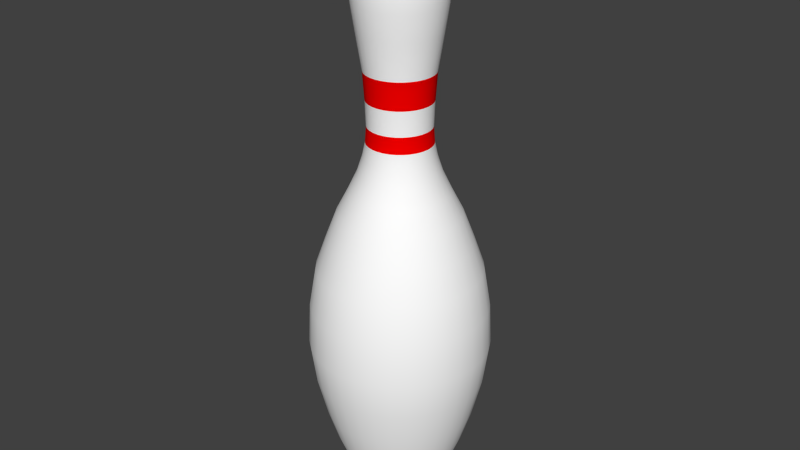 # Source: Bowling_Pin.blend  (saved by Blender 2.72.0; exported with 4.5.12 LTS)
import bpy
from mathutils import Matrix  # noqa: F401  (used for matrix-valued properties, if any)

bpy.ops.wm.read_factory_settings(use_empty=True)
scene = bpy.context.scene
scene.name = 'Scene'

# ---- collections
col_collection_1 = bpy.data.collections.new('Collection 1'); scene.collection.children.link(col_collection_1)

# ---- materials (node trees are filled in below, after node groups)
mat_material_001 = bpy.data.materials.new('Material.001')
mat_material_001.alpha_threshold = 0.0
mat_material_001.roughness = 0.5
mat_material_002 = bpy.data.materials.new('Material.002')
mat_material_002.alpha_threshold = 0.0
mat_material_002.roughness = 0.5

# ---- material node trees
mat_material_001.use_nodes = True; mat_material_001.node_tree.nodes.clear()
_N = mat_material_001.node_tree.nodes; _L = mat_material_001.node_tree.links
n0 = _N.new('ShaderNodeOutputMaterial'); n0.name = 'Material Output'; n0.location = (300, 300)
n1 = _N.new('ShaderNodeBsdfDiffuse'); n1.name = 'Diffuse BSDF'; n1.location = (10, 300)
n1.inputs[0].default_value = (1.0, 1.0, 1.0, 1.0)
_L.new(n1.outputs[0], n0.inputs[0])
n0.is_active_output = True
mat_material_002.use_nodes = True; mat_material_002.node_tree.nodes.clear()
_N = mat_material_002.node_tree.nodes; _L = mat_material_002.node_tree.links
n0 = _N.new('ShaderNodeOutputMaterial'); n0.name = 'Material Output'; n0.location = (300, 300)
n1 = _N.new('ShaderNodeBsdfDiffuse'); n1.name = 'Diffuse BSDF'; n1.location = (10, 300)
n1.inputs[0].default_value = (1.0, 0.0, 0.0, 1.0)
_L.new(n1.outputs[0], n0.inputs[0])
n0.is_active_output = True

# ---- world
world_world = bpy.data.worlds.new('World'); scene.world = world_world
world_world.color = (0.05088, 0.05088, 0.05088)
world_world.use_sun_shadow = False
world_world.sun_shadow_jitter_overblur = 0.0
world_world.cycles.sampling_method = 'MANUAL'
world_world.cycles.sample_map_resolution = 256

# ---- meshes
me_circle = bpy.data.meshes.new('Circle')
me_circle.from_pydata([(1.14e-07, 1.02, -9.026), (-0.1951, 1.001, -9.026), (-0.3827, 0.944, -9.026), (-0.5556, 0.8516, -9.026), (-0.7071, 0.7272, -9.026), (-0.8315, 0.5757, -9.026), (-0.9239, 0.4028, -9.026), (-0.9808, 0.2152, -9.026), (-1.0, 0.02014, -9.026), (-0.9808, -0.1749, -9.026), (-0.9239, -0.3625, -9.026), (-0.8315, -0.5354, -9.026), (-0.7071, -0.687, -9.026), (-0.5556, -0.8113, -9.026), (-0.3827, -0.9037, -9.026), (-0.1951, -0.9606, -9.026), (4.398e-07, -0.9799, -9.026), (0.1951, -0.9606, -9.026), (0.3827, -0.9037, -9.026), (0.5556, -0.8113, -9.026), (0.7071, -0.687, -9.026), (0.8315, -0.5354, -9.026), (0.9239, -0.3625, -9.026), (0.9808, -0.1749, -9.026), (1.0, 0.02014, -9.026), (0.9808, 0.2152, -9.026), (0.9239, 0.4028, -9.026), (0.8315, 0.5757, -9.026), (0.7071, 0.7273, -9.026), (0.5556, 0.8516, -9.026), (0.3827, 0.944, -9.026), (0.1951, 1.001, -9.026), (1.14e-07, 1.02, -9.026), (-0.1951, 1.001, -9.026), (-0.3827, 0.944, -9.026), (-0.5556, 0.8516, -9.026), (-0.7071, 0.7272, -9.026), (-0.8315, 0.5757, -9.026), (-0.9239, 0.4028, -9.026), (-0.9808, 0.2152, -9.026), (-1.0, 0.02014, -9.026), (-0.9808, -0.1749, -9.026), (-0.9239, -0.3625, -9.026), (-0.8315, -0.5354, -9.026), (-0.7071, -0.687, -9.026), (-0.5556, -0.8113, -9.026), (-0.3827, -0.9037, -9.026), (-0.1951, -0.9606, -9.026), (4.398e-07, -0.9799, -9.026), (0.1951, -0.9606, -9.026), (0.3827, -0.9037, -9.026), (0.5556, -0.8113, -9.026), (0.7071, -0.687, -9.026), (0.8315, -0.5354, -9.026), (0.9239, -0.3625, -9.026), (0.9808, -0.1749, -9.026), (1.0, 0.02014, -9.026), (0.9808, 0.2152, -9.026), (0.9239, 0.4028, -9.026), (0.8315, 0.5757, -9.026), (0.7071, 0.7273, -9.026), (0.5556, 0.8516, -9.026), (0.3827, 0.944, -9.026), (0.1951, 1.001, -9.026), (1.14e-07, 0.9986, -9.026), (-0.1951, 0.9793, -9.026), (-0.3827, 0.9224, -9.026), (-0.5556, 0.83, -9.026), (-0.7071, 0.7057, -9.026), (-0.8315, 0.5541, -9.026), (-0.9239, 0.3812, -9.026), (-0.9808, 0.1937, -9.026), (-1.0, -0.001439, -9.026), (-0.9808, -0.1965, -9.026), (-0.9239, -0.3841, -9.026), (-0.8315, -0.557, -9.026), (-0.7071, -0.7085, -9.026), (-0.5556, -0.8329, -9.026), (-0.3827, -0.9253, -9.026), (-0.1951, -0.9822, -9.026), (4.398e-07, -1.001, -9.026), (0.1951, -0.9822, -9.026), (0.3827, -0.9253, -9.026), (0.5556, -0.8329, -9.026), (0.7071, -0.7085, -9.026), (0.8315, -0.557, -9.026), (0.9239, -0.3841, -9.026), (0.9808, -0.1965, -9.026), (1.0, -0.001438, -9.026), (0.9808, 0.1937, -9.026), (0.9239, 0.3812, -9.026), (0.8315, 0.5541, -9.026), (0.7071, 0.7057, -9.026), (0.5556, 0.83, -9.026), (0.3827, 0.9224, -9.026), (0.1951, 0.9793, -9.026), (1.14e-07, 0.9986, -9.026), (-0.1951, 0.9793, -9.026), (-0.3827, 0.9224, -9.026), (-0.5556, 0.83, -9.026), (-0.7071, 0.7057, -9.026), (-0.8315, 0.5541, -9.026), (-0.9239, 0.3812, -9.026), (-0.9808, 0.1937, -9.026), (-1.0, -0.001439, -9.026), (-0.9808, -0.1965, -9.026), (-0.9239, -0.3841, -9.026), (-0.8315, -0.557, -9.026), (-0.7071, -0.7085, -9.026), (-0.5556, -0.8329, -9.026), (-0.3827, -0.9253, -9.026), (-0.1951, -0.9822, -9.026), (4.398e-07, -1.001, -9.026), (0.1951, -0.9822, -9.026), (0.3827, -0.9253, -9.026), (0.5556, -0.8329, -9.026), (0.7071, -0.7085, -9.026), (0.8315, -0.557, -9.026), (0.9239, -0.3841, -9.026), (0.9808, -0.1965, -9.026), (1.0, -0.001438, -9.026), (0.9808, 0.1937, -9.026), (0.9239, 0.3812, -9.026), (0.8315, 0.5541, -9.026), (0.7071, 0.7057, -9.026), (0.5556, 0.83, -9.026), (0.3827, 0.9224, -9.026), (0.1951, 0.9793, -9.026), (1.744e-07, 1.508, -7.991), (-0.2945, 1.479, -7.991), (-0.5776, 1.393, -7.991), (-0.8385, 1.254, -7.991), (-1.067, 1.066, -7.991), (-1.255, 0.8371, -7.991), (-1.394, 0.5762, -7.991), (-1.48, 0.293, -7.991), (-1.509, -0.001439, -7.991), (-1.48, -0.2959, -7.991), (-1.394, -0.579, -7.991), (-1.255, -0.84, -7.991), (-1.067, -1.069, -7.991), (-0.8385, -1.256, -7.991), (-0.5776, -1.396, -7.991), (-0.2945, -1.482, -7.991), (6.662e-07, -1.511, -7.991), (0.2945, -1.482, -7.991), (0.5776, -1.396, -7.991), (0.8385, -1.256, -7.991), (1.067, -1.069, -7.991), (1.255, -0.84, -7.991), (1.394, -0.579, -7.991), (1.48, -0.2959, -7.991), (1.509, -0.001438, -7.991), (1.48, 0.293, -7.991), (1.394, 0.5762, -7.991), (1.255, 0.8371, -7.991), (1.067, 1.066, -7.991), (0.8385, 1.254, -7.991), (0.5776, 1.393, -7.991), (0.2945, 1.479, -7.991), (1.933e-07, 1.791, -7.275), (-0.3496, 1.756, -7.275), (-0.6859, 1.654, -7.275), (-0.9957, 1.489, -7.275), (-1.267, 1.266, -7.275), (-1.49, 0.9943, -7.275), (-1.656, 0.6844, -7.275), (-1.758, 0.3482, -7.275), (-1.792, -0.001439, -7.275), (-1.758, -0.3511, -7.275), (-1.656, -0.6873, -7.275), (-1.49, -0.9971, -7.275), (-1.267, -1.269, -7.275), (-0.9957, -1.492, -7.275), (-0.6859, -1.657, -7.275), (-0.3496, -1.759, -7.275), (7.773e-07, -1.794, -7.275), (0.3496, -1.759, -7.275), (0.6859, -1.657, -7.275), (0.9957, -1.492, -7.275), (1.267, -1.269, -7.275), (1.49, -0.9971, -7.275), (1.656, -0.6873, -7.275), (1.758, -0.3511, -7.275), (1.792, -0.001438, -7.275), (1.758, 0.3482, -7.275), (1.656, 0.6844, -7.275), (1.49, 0.9943, -7.275), (1.267, 1.266, -7.275), (0.9957, 1.489, -7.275), (0.6859, 1.654, -7.275), (0.3496, 1.756, -7.275), (2.02e-07, 2.06, -6.417), (-0.4022, 2.02, -6.417), (-0.7889, 1.903, -6.417), (-1.145, 1.713, -6.417), (-1.458, 1.456, -6.417), (-1.714, 1.144, -6.417), (-1.905, 0.7874, -6.417), (-2.022, 0.4007, -6.417), (-2.061, -0.001439, -6.417), (-2.022, -0.4036, -6.417), (-1.905, -0.7903, -6.417), (-1.714, -1.147, -6.417), (-1.458, -1.459, -6.417), (-1.145, -1.715, -6.417), (-0.7889, -1.906, -6.417), (-0.4022, -2.023, -6.417), (8.737e-07, -2.063, -6.417), (0.4022, -2.023, -6.417), (0.7889, -1.906, -6.417), (1.145, -1.715, -6.417), (1.458, -1.459, -6.417), (1.714, -1.147, -6.417), (1.905, -0.7903, -6.417), (2.022, -0.4036, -6.417), (2.061, -0.001437, -6.417), (2.022, 0.4007, -6.417), (1.905, 0.7874, -6.417), (1.714, 1.144, -6.417), (1.458, 1.456, -6.417), (1.145, 1.713, -6.417), (0.7889, 1.903, -6.417), (0.4022, 2.02, -6.417), (2.204e-07, 2.329, -5.325), (-0.4546, 2.284, -5.325), (-0.8916, 2.151, -5.325), (-1.294, 1.936, -5.325), (-1.648, 1.646, -5.325), (-1.937, 1.293, -5.325), (-2.153, 0.8902, -5.325), (-2.285, 0.4531, -5.325), (-2.33, -0.001439, -5.325), (-2.285, -0.456, -5.325), (-2.153, -0.8931, -5.325), (-1.937, -1.296, -5.325), (-1.648, -1.649, -5.325), (-1.294, -1.939, -5.325), (-0.8916, -2.154, -5.325), (-0.4546, -2.287, -5.325), (9.796e-07, -2.331, -5.325), (0.4546, -2.287, -5.325), (0.8916, -2.154, -5.325), (1.294, -1.939, -5.325), (1.648, -1.649, -5.325), (1.937, -1.296, -5.325), (2.153, -0.8931, -5.325), (2.285, -0.456, -5.325), (2.33, -0.001437, -5.325), (2.285, 0.4531, -5.325), (2.153, 0.8902, -5.325), (1.937, 1.293, -5.325), (1.648, 1.646, -5.325), (1.294, 1.936, -5.325), (0.8916, 2.151, -5.325), (0.4546, 2.284, -5.325), (2.311e-07, 2.467, -4.274), (-0.4816, 2.42, -4.274), (-0.9447, 2.279, -4.274), (-1.372, 2.051, -4.274), (-1.746, 1.744, -4.274), (-2.053, 1.37, -4.274), (-2.281, 0.9433, -4.274), (-2.421, 0.4802, -4.274), (-2.469, -0.001439, -4.274), (-2.421, -0.483, -4.274), (-2.281, -0.9462, -4.274), (-2.053, -1.373, -4.274), (-1.746, -1.747, -4.274), (-1.372, -2.054, -4.274), (-0.9447, -2.282, -4.274), (-0.4816, -2.423, -4.274), (1.035e-06, -2.47, -4.274), (0.4816, -2.423, -4.274), (0.9447, -2.282, -4.274), (1.372, -2.054, -4.274), (1.746, -1.747, -4.274), (2.053, -1.373, -4.274), (2.281, -0.9462, -4.274), (2.421, -0.483, -4.274), (2.469, -0.001437, -4.274), (2.421, 0.4802, -4.274), (2.281, 0.9433, -4.274), (2.053, 1.37, -4.274), (1.746, 1.744, -4.274), (1.372, 2.051, -4.274), (0.9447, 2.279, -4.274), (0.4816, 2.42, -4.274), (2.245e-07, 2.412, -3.135), (-0.4709, 2.366, -3.135), (-0.9236, 2.228, -3.135), (-1.341, 2.005, -3.135), (-1.707, 1.705, -3.135), (-2.007, 1.339, -3.135), (-2.23, 0.9222, -3.135), (-2.367, 0.4694, -3.135), (-2.414, -0.001439, -3.135), (-2.367, -0.4723, -3.135), (-2.23, -0.9251, -3.135), (-2.007, -1.342, -3.135), (-1.707, -1.708, -3.135), (-1.341, -2.008, -3.135), (-0.9236, -2.231, -3.135), (-0.4709, -2.369, -3.135), (1.011e-06, -2.415, -3.135), (0.4709, -2.369, -3.135), (0.9236, -2.231, -3.135), (1.341, -2.008, -3.135), (1.707, -1.708, -3.135), (2.007, -1.342, -3.135), (2.23, -0.9251, -3.135), (2.367, -0.4723, -3.135), (2.414, -0.001437, -3.135), (2.367, 0.4694, -3.135), (2.23, 0.9222, -3.135), (2.007, 1.339, -3.135), (1.707, 1.705, -3.135), (1.341, 2.005, -3.135), (0.9236, 2.228, -3.135), (0.4709, 2.366, -3.135), (2.099e-07, 2.231, -2.063), (-0.4356, 2.189, -2.063), (-0.8545, 2.061, -2.063), (-1.241, 1.855, -2.063), (-1.579, 1.577, -2.063), (-1.857, 1.239, -2.063), (-2.063, 0.853, -2.063), (-2.19, 0.4342, -2.063), (-2.233, -0.001439, -2.063), (-2.19, -0.437, -2.063), (-2.063, -0.8559, -2.063), (-1.857, -1.242, -2.063), (-1.579, -1.58, -2.063), (-1.241, -1.858, -2.063), (-0.8545, -2.064, -2.063), (-0.4356, -2.191, -2.063), (9.374e-07, -2.234, -2.063), (0.4356, -2.191, -2.063), (0.8545, -2.064, -2.063), (1.241, -1.858, -2.063), (1.579, -1.58, -2.063), (1.857, -1.242, -2.063), (2.063, -0.8559, -2.063), (2.19, -0.437, -2.063), (2.233, -0.001437, -2.063), (2.19, 0.4342, -2.063), (2.063, 0.853, -2.063), (1.857, 1.239, -2.063), (1.579, 1.577, -2.063), (1.24, 1.855, -2.063), (0.8545, 2.061, -2.063), (0.4356, 2.189, -2.063), (1.91e-07, 1.952, -1.272), (-0.381, 1.914, -1.272), (-0.7474, 1.803, -1.272), (-1.085, 1.622, -1.272), (-1.381, 1.379, -1.272), (-1.624, 1.084, -1.272), (-1.804, 0.7459, -1.272), (-1.915, 0.3796, -1.272), (-1.953, -0.001439, -1.272), (-1.915, -0.3824, -1.272), (-1.804, -0.7488, -1.272), (-1.624, -1.086, -1.272), (-1.381, -1.382, -1.272), (-1.085, -1.625, -1.272), (-0.7474, -1.806, -1.272), (-0.381, -1.917, -1.272), (8.273e-07, -1.954, -1.272), (0.381, -1.917, -1.272), (0.7474, -1.806, -1.272), (1.085, -1.625, -1.272), (1.381, -1.382, -1.272), (1.624, -1.086, -1.272), (1.804, -0.7488, -1.272), (1.915, -0.3824, -1.272), (1.953, -0.001438, -1.272), (1.915, 0.3796, -1.272), (1.804, 0.7459, -1.272), (1.624, 1.084, -1.272), (1.381, 1.38, -1.272), (1.085, 1.622, -1.272), (0.7474, 1.803, -1.272), (0.381, 1.914, -1.272), (1.652e-07, 1.644, -0.4607), (-0.3209, 1.612, -0.4607), (-0.6295, 1.518, -0.4607), (-0.9139, 1.366, -0.4607), (-1.163, 1.162, -0.4607), (-1.368, 0.9124, -0.4607), (-1.52, 0.6281, -0.4607), (-1.613, 0.3195, -0.4607), (-1.645, -0.001439, -0.4607), (-1.613, -0.3224, -0.4607), (-1.52, -0.6309, -0.4607), (-1.368, -0.9153, -0.4607), (-1.163, -1.165, -0.4607), (-0.9139, -1.369, -0.4607), (-0.6295, -1.521, -0.4607), (-0.3209, -1.615, -0.4607), (7.012e-07, -1.646, -0.4607), (0.3209, -1.615, -0.4607), (0.6295, -1.521, -0.4607), (0.9139, -1.369, -0.4607), (1.163, -1.165, -0.4607), (1.368, -0.9153, -0.4607), (1.52, -0.6309, -0.4607), (1.613, -0.3224, -0.4607), (1.645, -0.001438, -0.4607), (1.613, 0.3195, -0.4607), (1.52, 0.6281, -0.4607), (1.368, 0.9124, -0.4607), (1.163, 1.162, -0.4607), (0.9139, 1.366, -0.4607), (0.6295, 1.518, -0.4607), (0.3209, 1.612, -0.4607), (1.336e-07, 1.331, 0.1467), (-0.2599, 1.305, 0.1467), (-0.5098, 1.229, 0.1467), (-0.7401, 1.106, 0.1467), (-0.942, 0.9406, 0.1467), (-1.108, 0.7387, 0.1467), (-1.231, 0.5084, 0.1467), (-1.307, 0.2585, 0.1467), (-1.332, -0.001439, 0.1467), (-1.307, -0.2613, 0.1467), (-1.231, -0.5113, 0.1467), (-1.108, -0.7416, 0.1467), (-0.942, -0.9435, 0.1467), (-0.7401, -1.109, 0.1467), (-0.5098, -1.232, 0.1467), (-0.2599, -1.308, 0.1467), (5.677e-07, -1.334, 0.1467), (0.2599, -1.308, 0.1467), (0.5098, -1.232, 0.1467), (0.7401, -1.109, 0.1467), (0.942, -0.9435, 0.1467), (1.108, -0.7416, 0.1467), (1.231, -0.5113, 0.1467), (1.307, -0.2613, 0.1467), (1.332, -0.001438, 0.1467), (1.307, 0.2585, 0.1467), (1.231, 0.5084, 0.1467), (1.108, 0.7387, 0.1467), (0.942, 0.9406, 0.1467), (0.7401, 1.106, 0.1467), (0.5098, 1.229, 0.1467), (0.2599, 1.305, 0.1467), (1.003e-07, 1.093, 0.6572), (-0.2134, 1.072, 0.6572), (-0.4187, 1.009, 0.6572), (-0.6078, 0.9082, 0.6572), (-0.7736, 0.7722, 0.6572), (-0.9097, 0.6064, 0.6572), (-1.011, 0.4172, 0.6572), (-1.073, 0.212, 0.6572), (-1.094, -0.001439, 0.6572), (-1.073, -0.2149, 0.6572), (-1.011, -0.4201, 0.6572), (-0.9097, -0.6093, 0.6572), (-0.7736, -0.775, 0.6572), (-0.6078, -0.9111, 0.6572), (-0.4187, -1.012, 0.6572), (-0.2134, -1.074, 0.6572), (4.568e-07, -1.095, 0.6572), (0.2134, -1.074, 0.6572), (0.4187, -1.012, 0.6572), (0.6078, -0.9111, 0.6572), (0.7736, -0.775, 0.6572), (0.9097, -0.6093, 0.6572), (1.011, -0.4201, 0.6572), (1.073, -0.2149, 0.6572), (1.094, -0.001438, 0.6572), (1.073, 0.212, 0.6572), (1.011, 0.4172, 0.6572), (0.9097, 0.6064, 0.6572), (0.7736, 0.7722, 0.6572), (0.6078, 0.9082, 0.6572), (0.4187, 1.009, 0.6572), (0.2134, 1.072, 0.6572), (8.737e-08, 0.9541, 1.091), (-0.1864, 0.9357, 1.091), (-0.3657, 0.8814, 1.091), (-0.5309, 0.7931, 1.091), (-0.6757, 0.6742, 1.091), (-0.7945, 0.5294, 1.091), (-0.8828, 0.3642, 1.091), (-0.9372, 0.185, 1.091), (-0.9555, -0.001439, 1.091), (-0.9372, -0.1879, 1.091), (-0.8828, -0.3671, 1.091), (-0.7945, -0.5323, 1.091), (-0.6757, -0.6771, 1.091), (-0.5309, -0.7959, 1.091), (-0.3657, -0.8842, 1.091), (-0.1864, -0.9386, 1.091), (3.987e-07, -0.957, 1.091), (0.1864, -0.9386, 1.091), (0.3657, -0.8842, 1.091), (0.5309, -0.7959, 1.091), (0.6757, -0.6771, 1.091), (0.7945, -0.5323, 1.091), (0.8828, -0.3671, 1.091), (0.9372, -0.1879, 1.091), (0.9555, -0.001438, 1.091), (0.9372, 0.185, 1.091), (0.8828, 0.3642, 1.091), (0.7945, 0.5294, 1.091), (0.6757, 0.6742, 1.091), (0.5309, 0.7931, 1.091), (0.3657, 0.8814, 1.091), (0.1864, 0.9357, 1.091), (7.63e-08, 0.8776, 1.474), (-0.1715, 0.8607, 1.474), (-0.3364, 0.8107, 1.474), (-0.4884, 0.7295, 1.474), (-0.6216, 0.6201, 1.474), (-0.7309, 0.4869, 1.474), (-0.8121, 0.335, 1.474), (-0.8621, 0.1701, 1.474), (-0.879, -0.001439, 1.474), (-0.8621, -0.1729, 1.474), (-0.8121, -0.3378, 1.474), (-0.7309, -0.4898, 1.474), (-0.6216, -0.623, 1.474), (-0.4884, -0.7323, 1.474), (-0.3364, -0.8136, 1.474), (-0.1715, -0.8636, 1.474), (3.627e-07, -0.8805, 1.474), (0.1715, -0.8636, 1.474), (0.3364, -0.8136, 1.474), (0.4884, -0.7323, 1.474), (0.6216, -0.623, 1.474), (0.7309, -0.4898, 1.474), (0.8121, -0.3378, 1.474), (0.8621, -0.1729, 1.474), (0.879, -0.001438, 1.474), (0.8621, 0.1701, 1.474), (0.8121, 0.335, 1.474), (0.7309, 0.4869, 1.474), (0.6216, 0.6201, 1.474), (0.4884, 0.7295, 1.474), (0.3364, 0.8107, 1.474), (0.1715, 0.8607, 1.474), (7.264e-08, 0.8464, 1.917), (-0.1654, 0.8301, 1.917), (-0.3245, 0.7819, 1.917), (-0.471, 0.7035, 1.917), (-0.5995, 0.5981, 1.917), (-0.705, 0.4696, 1.917), (-0.7833, 0.323, 1.917), (-0.8316, 0.164, 1.917), (-0.8478, -0.001439, 1.917), (-0.8316, -0.1668, 1.917), (-0.7833, -0.3259, 1.917), (-0.705, -0.4725, 1.917), (-0.5995, -0.601, 1.917), (-0.471, -0.7064, 1.917), (-0.3245, -0.7847, 1.917), (-0.1654, -0.833, 1.917), (3.489e-07, -0.8493, 1.917), (0.1654, -0.833, 1.917), (0.3245, -0.7847, 1.917), (0.471, -0.7064, 1.917), (0.5995, -0.601, 1.917), (0.705, -0.4725, 1.917), (0.7833, -0.3259, 1.917), (0.8316, -0.1668, 1.917), (0.8478, -0.001438, 1.917), (0.8316, 0.164, 1.917), (0.7833, 0.323, 1.917), (0.705, 0.4696, 1.917), (0.5995, 0.5981, 1.917), (0.471, 0.7035, 1.917), (0.3245, 0.7819, 1.917), (0.1654, 0.8301, 1.917), (7.523e-08, 0.8734, 2.594), (-0.1707, 0.8566, 2.594), (-0.3348, 0.8068, 2.594), (-0.486, 0.726, 2.594), (-0.6186, 0.6172, 2.594), (-0.7274, 0.4846, 2.594), (-0.8083, 0.3334, 2.594), (-0.858, 0.1692, 2.594), (-0.8748, -0.001439, 2.594), (-0.858, -0.1721, 2.594), (-0.8083, -0.3362, 2.594), (-0.7274, -0.4875, 2.594), (-0.6186, -0.6201, 2.594), (-0.486, -0.7288, 2.594), (-0.3348, -0.8097, 2.594), (-0.1707, -0.8595, 2.594), (3.603e-07, -0.8763, 2.594), (0.1707, -0.8595, 2.594), (0.3348, -0.8097, 2.594), (0.486, -0.7288, 2.594), (0.6186, -0.62, 2.594), (0.7274, -0.4875, 2.594), (0.8083, -0.3362, 2.594), (0.858, -0.1721, 2.594), (0.8748, -0.001438, 2.594), (0.858, 0.1692, 2.594), (0.8083, 0.3334, 2.594), (0.7274, 0.4846, 2.594), (0.6186, 0.6172, 2.594), (0.486, 0.726, 2.594), (0.3348, 0.8068, 2.594), (0.1707, 0.8566, 2.594), (8.135e-08, 0.9267, 3.345), (-0.1811, 0.9088, 3.345), (-0.3552, 0.856, 3.345), (-0.5156, 0.7703, 3.345), (-0.6563, 0.6548, 3.345), (-0.7717, 0.5142, 3.345), (-0.8575, 0.3537, 3.345), (-0.9103, 0.1796, 3.345), (-0.9281, -0.001439, 3.345), (-0.9103, -0.1825, 3.345), (-0.8575, -0.3566, 3.345), (-0.7717, -0.5171, 3.345), (-0.6563, -0.6577, 3.345), (-0.5156, -0.7731, 3.345), (-0.3552, -0.8589, 3.345), (-0.1811, -0.9117, 3.345), (3.838e-07, -0.9295, 3.345), (0.1811, -0.9117, 3.345), (0.3552, -0.8589, 3.345), (0.5156, -0.7731, 3.345), (0.6563, -0.6577, 3.345), (0.7717, -0.5171, 3.345), (0.8575, -0.3566, 3.345), (0.9103, -0.1825, 3.345), (0.9281, -0.001438, 3.345), (0.9103, 0.1796, 3.345), (0.8575, 0.3537, 3.345), (0.7717, 0.5142, 3.345), (0.6563, 0.6548, 3.345), (0.5156, 0.7703, 3.345), (0.3552, 0.856, 3.345), (0.1811, 0.9088, 3.345), (8.844e-08, 1.085, 4.309), (-0.212, 1.065, 4.309), (-0.4159, 1.003, 4.309), (-0.6038, 0.9022, 4.309), (-0.7685, 0.7671, 4.309), (-0.9037, 0.6024, 4.309), (-1.004, 0.4145, 4.309), (-1.066, 0.2106, 4.309), (-1.087, -0.001439, 4.309), (-1.066, -0.2135, 4.309), (-1.004, -0.4174, 4.309), (-0.9037, -0.6053, 4.309), (-0.7685, -0.77, 4.309), (-0.6038, -0.9051, 4.309), (-0.4159, -1.006, 4.309), (-0.212, -1.067, 4.309), (4.426e-07, -1.088, 4.309), (0.212, -1.067, 4.309), (0.4159, -1.006, 4.309), (0.6038, -0.9051, 4.309), (0.7685, -0.77, 4.309), (0.9037, -0.6053, 4.309), (1.004, -0.4174, 4.309), (1.066, -0.2135, 4.309), (1.087, -0.001438, 4.309), (1.066, 0.2106, 4.309), (1.004, 0.4145, 4.309), (0.9037, 0.6024, 4.309), (0.7685, 0.7671, 4.309), (0.6038, 0.9022, 4.309), (0.4159, 1.003, 4.309), (0.212, 1.065, 4.309), (9.711e-08, 1.197, 5.05), (-0.2338, 1.174, 5.05), (-0.4587, 1.106, 5.05), (-0.6659, 0.9951, 5.05), (-0.8475, 0.8461, 5.05), (-0.9966, 0.6644, 5.05), (-1.107, 0.4572, 5.05), (-1.176, 0.2324, 5.05), (-1.199, -0.001439, 5.05), (-1.176, -0.2353, 5.05), (-1.107, -0.4601, 5.05), (-0.9966, -0.6673, 5.05), (-0.8475, -0.849, 5.05), (-0.6659, -0.998, 5.05), (-0.4587, -1.109, 5.05), (-0.2338, -1.177, 5.05), (4.877e-07, -1.2, 5.05), (0.2338, -1.177, 5.05), (0.4587, -1.109, 5.05), (0.6659, -0.998, 5.05), (0.8475, -0.849, 5.05), (0.9966, -0.6673, 5.05), (1.107, -0.4601, 5.05), (1.176, -0.2353, 5.05), (1.199, -0.001438, 5.05), (1.176, 0.2324, 5.05), (1.107, 0.4572, 5.05), (0.9966, 0.6644, 5.05), (0.8475, 0.8461, 5.05), (0.6659, 0.9951, 5.05), (0.4587, 1.106, 5.05), (0.2338, 1.174, 5.05), (1.013e-07, 1.234, 5.518), (-0.241, 1.21, 5.518), (-0.4728, 1.14, 5.518), (-0.6864, 1.026, 5.518), (-0.8736, 0.8722, 5.518), (-1.027, 0.685, 5.518), (-1.141, 0.4714, 5.518), (-1.212, 0.2396, 5.518), (-1.236, -0.001439, 5.518), (-1.212, -0.2425, 5.518), (-1.141, -0.4743, 5.518), (-1.027, -0.6879, 5.518), (-0.8736, -0.8751, 5.518), (-0.6864, -1.029, 5.518), (-0.4728, -1.143, 5.518), (-0.241, -1.213, 5.518), (5.039e-07, -1.237, 5.518), (0.241, -1.213, 5.518), (0.4728, -1.143, 5.518), (0.6864, -1.029, 5.518), (0.8736, -0.8751, 5.518), (1.027, -0.6879, 5.518), (1.141, -0.4743, 5.518), (1.212, -0.2425, 5.518), (1.236, -0.001438, 5.518), (1.212, 0.2396, 5.518), (1.141, 0.4714, 5.518), (1.027, 0.685, 5.518), (0.8736, 0.8722, 5.518), (0.6864, 1.026, 5.518), (0.4728, 1.14, 5.518), (0.241, 1.21, 5.518), (9.571e-08, 1.187, 6.213), (-0.2319, 1.164, 6.213), (-0.4549, 1.097, 6.213), (-0.6604, 0.9869, 6.213), (-0.8405, 0.8391, 6.213), (-0.9883, 0.6589, 6.213), (-1.098, 0.4534, 6.213), (-1.166, 0.2305, 6.213), (-1.189, -0.001439, 6.213), (-1.166, -0.2333, 6.213), (-1.098, -0.4563, 6.213), (-0.9883, -0.6618, 6.213), (-0.8405, -0.8419, 6.213), (-0.6604, -0.9898, 6.213), (-0.4549, -1.1, 6.213), (-0.2319, -1.167, 6.213), (4.83e-07, -1.19, 6.213), (0.2319, -1.167, 6.213), (0.4549, -1.1, 6.213), (0.6604, -0.9898, 6.213), (0.8405, -0.8419, 6.213), (0.9883, -0.6618, 6.213), (1.098, -0.4563, 6.213), (1.166, -0.2333, 6.213), (1.189, -0.001438, 6.213), (1.166, 0.2305, 6.213), (1.098, 0.4534, 6.213), (0.9883, 0.6589, 6.213), (0.8405, 0.8391, 6.213), (0.6604, 0.9869, 6.213), (0.4549, 1.097, 6.213), (0.2319, 1.164, 6.213), (8.724e-08, 1.052, 6.603), (-0.2055, 1.032, 6.603), (-0.4031, 0.9718, 6.603), (-0.5853, 0.8745, 6.603), (-0.7449, 0.7435, 6.603), (-0.8759, 0.5838, 6.603), (-0.9733, 0.4017, 6.603), (-1.033, 0.2041, 6.603), (-1.053, -0.001439, 6.603), (-1.033, -0.207, 6.603), (-0.9733, -0.4046, 6.603), (-0.8759, -0.5867, 6.603), (-0.7449, -0.7463, 6.603), (-0.5853, -0.8773, 6.603), (-0.4031, -0.9747, 6.603), (-0.2055, -1.035, 6.603), (4.305e-07, -1.055, 6.603), (0.2055, -1.035, 6.603), (0.4031, -0.9747, 6.603), (0.5853, -0.8773, 6.603), (0.7449, -0.7463, 6.603), (0.8759, -0.5867, 6.603), (0.9733, -0.4046, 6.603), (1.033, -0.207, 6.603), (1.053, -0.001438, 6.603), (1.033, 0.2041, 6.603), (0.9733, 0.4017, 6.603), (0.8759, 0.5838, 6.603), (0.7449, 0.7435, 6.603), (0.5853, 0.8745, 6.603), (0.4031, 0.9718, 6.603), (0.2055, 1.032, 6.603), (6.798e-08, 0.8898, 6.819), (-0.1739, 0.8727, 6.819), (-0.3411, 0.822, 6.819), (-0.4952, 0.7396, 6.819), (-0.6302, 0.6288, 6.819), (-0.7411, 0.4937, 6.819), (-0.8234, 0.3396, 6.819), (-0.8741, 0.1724, 6.819), (-0.8913, -0.001439, 6.819), (-0.8741, -0.1753, 6.819), (-0.8234, -0.3425, 6.819), (-0.7411, -0.4966, 6.819), (-0.6302, -0.6317, 6.819), (-0.4952, -0.7425, 6.819), (-0.3411, -0.8249, 6.819), (-0.1739, -0.8756, 6.819), (3.584e-07, -0.8927, 6.819), (0.1739, -0.8756, 6.819), (0.3411, -0.8249, 6.819), (0.4952, -0.7425, 6.819), (0.6302, -0.6317, 6.819), (0.7411, -0.4966, 6.819), (0.8234, -0.3425, 6.819), (0.8741, -0.1753, 6.819), (0.8913, -0.001438, 6.819), (0.8741, 0.1724, 6.819), (0.8234, 0.3396, 6.819), (0.7411, 0.4937, 6.819), (0.6302, 0.6288, 6.819), (0.4952, 0.7396, 6.819), (0.3411, 0.822, 6.819), (0.1739, 0.8727, 6.819), (5.394e-08, 0.7179, 6.996), (-0.1403, 0.704, 6.996), (-0.2753, 0.6631, 6.996), (-0.3996, 0.5966, 6.996), (-0.5086, 0.5072, 6.996), (-0.5981, 0.3982, 6.996), (-0.6645, 0.2738, 6.996), (-0.7055, 0.1389, 6.996), (-0.7193, -0.001439, 6.996), (-0.7055, -0.1418, 6.996), (-0.6645, -0.2767, 6.996), (-0.5981, -0.4011, 6.996), (-0.5086, -0.5101, 6.996), (-0.3996, -0.5995, 6.996), (-0.2753, -0.666, 6.996), (-0.1403, -0.7069, 6.996), (2.883e-07, -0.7207, 6.996), (0.1403, -0.7069, 6.996), (0.2753, -0.666, 6.996), (0.3996, -0.5995, 6.996), (0.5086, -0.5101, 6.996), (0.5981, -0.4011, 6.996), (0.6645, -0.2767, 6.996), (0.7055, -0.1418, 6.996), (0.7193, -0.001438, 6.996), (0.7055, 0.1389, 6.996), (0.6645, 0.2738, 6.996), (0.5981, 0.3982, 6.996), (0.5086, 0.5072, 6.996), (0.3996, 0.5966, 6.996), (0.2753, 0.6631, 6.996), (0.1403, 0.704, 6.996), (4.035e-08, 0.5339, 7.11), (-0.1044, 0.5237, 7.11), (-0.2049, 0.4932, 7.11), (-0.2974, 0.4437, 7.11), (-0.3786, 0.3771, 7.11), (-0.4452, 0.296, 7.11), (-0.4946, 0.2034, 7.11), (-0.5251, 0.103, 7.11), (-0.5354, -0.001439, 7.11), (-0.5251, -0.1059, 7.11), (-0.4946, -0.2063, 7.11), (-0.4452, -0.2989, 7.11), (-0.3786, -0.38, 7.11), (-0.2974, -0.4466, 7.11), (-0.2049, -0.4961, 7.11), (-0.1044, -0.5265, 7.11), (2.148e-07, -0.5368, 7.11), (0.1044, -0.5265, 7.11), (0.2049, -0.4961, 7.11), (0.2974, -0.4466, 7.11), (0.3786, -0.38, 7.11), (0.4452, -0.2989, 7.11), (0.4946, -0.2063, 7.11), (0.5251, -0.1059, 7.11), (0.5354, -0.001438, 7.11), (0.5251, 0.103, 7.11), (0.4946, 0.2034, 7.11), (0.4452, 0.296, 7.11), (0.3786, 0.3771, 7.11), (0.2974, 0.4437, 7.11), (0.2049, 0.4932, 7.11), (0.1044, 0.5237, 7.11), (3.01e-08, 0.3631, 7.202), (-0.07111, 0.3561, 7.202), (-0.1395, 0.3353, 7.202), (-0.2025, 0.3016, 7.202), (-0.2577, 0.2563, 7.202), (-0.3031, 0.2011, 7.202), (-0.3368, 0.138, 7.202), (-0.3575, 0.06967, 7.202), (-0.3645, -0.001439, 7.202), (-0.3575, -0.07255, 7.202), (-0.3368, -0.1409, 7.202), (-0.3031, -0.2039, 7.202), (-0.2577, -0.2592, 7.202), (-0.2025, -0.3045, 7.202), (-0.1395, -0.3382, 7.202), (-0.07111, -0.3589, 7.202), (1.489e-07, -0.3659, 7.202), (0.07111, -0.3589, 7.202), (0.1395, -0.3382, 7.202), (0.2025, -0.3045, 7.202), (0.2577, -0.2592, 7.202), (0.3031, -0.2039, 7.202), (0.3368, -0.1409, 7.202), (0.3575, -0.07255, 7.202), (0.3645, -0.001439, 7.202), (0.3575, 0.06967, 7.202), (0.3368, 0.138, 7.202), (0.3031, 0.2011, 7.202), (0.2577, 0.2563, 7.202), (0.2025, 0.3016, 7.202), (0.1395, 0.3353, 7.202), (0.07111, 0.3561, 7.202), (-6.669e-09, 0.128, 7.273), (-0.02525, 0.1255, 7.273), (-0.04952, 0.1181, 7.273), (-0.0719, 0.1062, 7.273), (-0.09151, 0.09007, 7.273), (-0.1076, 0.07046, 7.273), (-0.1196, 0.04808, 7.273), (-0.1269, 0.02381, 7.273), (-0.1294, -0.001439, 7.273), (-0.1269, -0.02669, 7.273), (-0.1196, -0.05096, 7.273), (-0.1076, -0.07333, 7.273), (-0.09151, -0.09295, 7.273), (-0.0719, -0.109, 7.273), (-0.04952, -0.121, 7.273), (-0.02525, -0.1284, 7.273), (3.55e-08, -0.1308, 7.273), (0.02525, -0.1284, 7.273), (0.04952, -0.121, 7.273), (0.0719, -0.109, 7.273), (0.09151, -0.09294, 7.273), (0.1076, -0.07333, 7.273), (0.1196, -0.05096, 7.273), (0.1269, -0.02669, 7.273), (0.1294, -0.001439, 7.273), (0.1269, 0.02381, 7.273), (0.1196, 0.04808, 7.273), (0.1076, 0.07046, 7.273), (0.09151, 0.09007, 7.273), (0.0719, 0.1062, 7.273), (0.04952, 0.1181, 7.273), (0.02525, 0.1255, 7.273)], [], [(28, 29, 61, 60), (24, 25, 57, 56), (20, 21, 53, 52), (16, 17, 49, 48), (0, 1, 33, 32), (12, 13, 45, 44), (8, 9, 41, 40), (4, 5, 37, 36), (29, 30, 62, 61), (25, 26, 58, 57), (21, 22, 54, 53), (17, 18, 50, 49), (5, 6, 38, 37), (1, 2, 34, 33), (13, 14, 46, 45), (9, 10, 42, 41), (30, 31, 63, 62), (26, 27, 59, 58), (22, 23, 55, 54), (18, 19, 51, 50), (10, 11, 43, 42), (6, 7, 39, 38), (2, 3, 35, 34), (14, 15, 47, 46), (31, 0, 32, 63), (27, 28, 60, 59), (23, 24, 56, 55), (19, 20, 52, 51), (15, 16, 48, 47), (11, 12, 44, 43), (7, 8, 40, 39), (3, 4, 36, 35), (60, 61, 93, 92), (56, 57, 89, 88), (52, 53, 85, 84), (48, 49, 81, 80), (44, 45, 77, 76), (40, 41, 73, 72), (36, 37, 69, 68), (32, 33, 65, 64), (61, 62, 94, 93), (57, 58, 90, 89), (53, 54, 86, 85), (49, 50, 82, 81), (33, 34, 66, 65), (45, 46, 78, 77), (41, 42, 74, 73), (37, 38, 70, 69), (62, 63, 95, 94), (58, 59, 91, 90), (54, 55, 87, 86), (50, 51, 83, 82), (38, 39, 71, 70), (34, 35, 67, 66), (46, 47, 79, 78), (42, 43, 75, 74), (63, 32, 64, 95), (59, 60, 92, 91), (55, 56, 88, 87), (51, 52, 84, 83), (43, 44, 76, 75), (39, 40, 72, 71), (35, 36, 68, 67), (47, 48, 80, 79), (124, 125, 157, 156), (120, 121, 153, 152), (116, 117, 149, 148), (112, 113, 145, 144), (104, 105, 137, 136), (100, 101, 133, 132), (96, 97, 129, 128), (108, 109, 141, 140), (125, 126, 158, 157), (121, 122, 154, 153), (117, 118, 150, 149), (113, 114, 146, 145), (109, 110, 142, 141), (105, 106, 138, 137), (101, 102, 134, 133), (97, 98, 130, 129), (126, 127, 159, 158), (122, 123, 155, 154), (118, 119, 151, 150), (114, 115, 147, 146), (110, 111, 143, 142), (106, 107, 139, 138), (102, 103, 135, 134), (98, 99, 131, 130), (127, 96, 128, 159), (123, 124, 156, 155), (119, 120, 152, 151), (115, 116, 148, 147), (99, 100, 132, 131), (111, 112, 144, 143), (107, 108, 140, 139), (103, 104, 136, 135), (156, 157, 189, 188), (152, 153, 185, 184), (148, 149, 181, 180), (144, 145, 177, 176), (140, 141, 173, 172), (136, 137, 169, 168), (132, 133, 165, 164), (128, 129, 161, 160), (157, 158, 190, 189), (153, 154, 186, 185), (149, 150, 182, 181), (145, 146, 178, 177), (129, 130, 162, 161), (141, 142, 174, 173), (137, 138, 170, 169), (133, 134, 166, 165), (158, 159, 191, 190), (154, 155, 187, 186), (150, 151, 183, 182), (146, 147, 179, 178), (134, 135, 167, 166), (130, 131, 163, 162), (142, 143, 175, 174), (138, 139, 171, 170), (159, 128, 160, 191), (155, 156, 188, 187), (151, 152, 184, 183), (147, 148, 180, 179), (139, 140, 172, 171), (135, 136, 168, 167), (131, 132, 164, 163), (143, 144, 176, 175), (188, 189, 221, 220), (184, 185, 217, 216), (180, 181, 213, 212), (176, 177, 209, 208), (172, 173, 205, 204), (168, 169, 201, 200), (164, 165, 197, 196), (160, 161, 193, 192), (189, 190, 222, 221), (185, 186, 218, 217), (181, 182, 214, 213), (177, 178, 210, 209), (173, 174, 206, 205), (169, 170, 202, 201), (165, 166, 198, 197), (161, 162, 194, 193), (190, 191, 223, 222), (186, 187, 219, 218), (182, 183, 215, 214), (178, 179, 211, 210), (162, 163, 195, 194), (174, 175, 207, 206), (170, 171, 203, 202), (166, 167, 199, 198), (191, 160, 192, 223), (187, 188, 220, 219), (183, 184, 216, 215), (179, 180, 212, 211), (167, 168, 200, 199), (163, 164, 196, 195), (175, 176, 208, 207), (171, 172, 204, 203), (220, 221, 253, 252), (216, 217, 249, 248), (212, 213, 245, 244), (208, 209, 241, 240), (200, 201, 233, 232), (196, 197, 229, 228), (192, 193, 225, 224), (204, 205, 237, 236), (221, 222, 254, 253), (217, 218, 250, 249), (213, 214, 246, 245), (209, 210, 242, 241), (205, 206, 238, 237), (201, 202, 234, 233), (197, 198, 230, 229), (193, 194, 226, 225), (222, 223, 255, 254), (218, 219, 251, 250), (214, 215, 247, 246), (210, 211, 243, 242), (206, 207, 239, 238), (202, 203, 235, 234), (198, 199, 231, 230), (194, 195, 227, 226), (223, 192, 224, 255), (219, 220, 252, 251), (215, 216, 248, 247), (211, 212, 244, 243), (195, 196, 228, 227), (207, 208, 240, 239), (203, 204, 236, 235), (199, 200, 232, 231), (252, 253, 285, 284), (248, 249, 281, 280), (244, 245, 277, 276), (240, 241, 273, 272), (228, 229, 261, 260), (224, 225, 257, 256), (236, 237, 269, 268), (232, 233, 265, 264), (253, 254, 286, 285), (249, 250, 282, 281), (245, 246, 278, 277), (241, 242, 274, 273), (233, 234, 266, 265), (229, 230, 262, 261), (225, 226, 258, 257), (237, 238, 270, 269), (254, 255, 287, 286), (250, 251, 283, 282), (246, 247, 279, 278), (242, 243, 275, 274), (238, 239, 271, 270), (234, 235, 267, 266), (230, 231, 263, 262), (226, 227, 259, 258), (255, 224, 256, 287), (251, 252, 284, 283), (247, 248, 280, 279), (243, 244, 276, 275), (239, 240, 272, 271), (235, 236, 268, 267), (231, 232, 264, 263), (227, 228, 260, 259), (284, 285, 317, 316), (280, 281, 313, 312), (276, 277, 309, 308), (272, 273, 305, 304), (256, 257, 289, 288), (268, 269, 301, 300), (264, 265, 297, 296), (260, 261, 293, 292), (285, 286, 318, 317), (281, 282, 314, 313), (277, 278, 310, 309), (273, 274, 306, 305), (261, 262, 294, 293), (257, 258, 290, 289), (269, 270, 302, 301), (265, 266, 298, 297), (286, 287, 319, 318), (282, 283, 315, 314), (278, 279, 311, 310), (274, 275, 307, 306), (266, 267, 299, 298), (262, 263, 295, 294), (258, 259, 291, 290), (270, 271, 303, 302), (287, 256, 288, 319), (283, 284, 316, 315), (279, 280, 312, 311), (275, 276, 308, 307), (271, 272, 304, 303), (267, 268, 300, 299), (263, 264, 296, 295), (259, 260, 292, 291), (316, 317, 349, 348), (312, 313, 345, 344), (308, 309, 341, 340), (304, 305, 337, 336), (300, 301, 333, 332), (296, 297, 329, 328), (292, 293, 325, 324), (288, 289, 321, 320), (317, 318, 350, 349), (313, 314, 346, 345), (309, 310, 342, 341), (305, 306, 338, 337), (289, 290, 322, 321), (301, 302, 334, 333), (297, 298, 330, 329), (293, 294, 326, 325), (318, 319, 351, 350), (314, 315, 347, 346), (310, 311, 343, 342), (306, 307, 339, 338), (294, 295, 327, 326), (290, 291, 323, 322), (302, 303, 335, 334), (298, 299, 331, 330), (319, 288, 320, 351), (315, 316, 348, 347), (311, 312, 344, 343), (307, 308, 340, 339), (299, 300, 332, 331), (295, 296, 328, 327), (291, 292, 324, 323), (303, 304, 336, 335), (348, 349, 381, 380), (344, 345, 377, 376), (340, 341, 373, 372), (336, 337, 369, 368), (332, 333, 365, 364), (328, 329, 361, 360), (324, 325, 357, 356), (320, 321, 353, 352), (349, 350, 382, 381), (345, 346, 378, 377), (341, 342, 374, 373), (337, 338, 370, 369), (333, 334, 366, 365), (329, 330, 362, 361), (325, 326, 358, 357), (321, 322, 354, 353), (350, 351, 383, 382), (346, 347, 379, 378), (342, 343, 375, 374), (338, 339, 371, 370), (322, 323, 355, 354), (334, 335, 367, 366), (330, 331, 363, 362), (326, 327, 359, 358), (351, 320, 352, 383), (347, 348, 380, 379), (343, 344, 376, 375), (339, 340, 372, 371), (327, 328, 360, 359), (323, 324, 356, 355), (335, 336, 368, 367), (331, 332, 364, 363), (380, 381, 413, 412), (376, 377, 409, 408), (372, 373, 405, 404), (368, 369, 401, 400), (360, 361, 393, 392), (356, 357, 389, 388), (352, 353, 385, 384), (364, 365, 397, 396), (381, 382, 414, 413), (377, 378, 410, 409), (373, 374, 406, 405), (369, 370, 402, 401), (365, 366, 398, 397), (361, 362, 394, 393), (357, 358, 390, 389), (353, 354, 386, 385), (382, 383, 415, 414), (378, 379, 411, 410), (374, 375, 407, 406), (370, 371, 403, 402), (366, 367, 399, 398), (362, 363, 395, 394), (358, 359, 391, 390), (354, 355, 387, 386), (383, 352, 384, 415), (379, 380, 412, 411), (375, 376, 408, 407), (371, 372, 404, 403), (355, 356, 388, 387), (367, 368, 400, 399), (363, 364, 396, 395), (359, 360, 392, 391), (412, 413, 445, 444), (408, 409, 441, 440), (404, 405, 437, 436), (400, 401, 433, 432), (388, 389, 421, 420), (384, 385, 417, 416), (396, 397, 429, 428), (392, 393, 425, 424), (413, 414, 446, 445), (409, 410, 442, 441), (405, 406, 438, 437), (401, 402, 434, 433), (393, 394, 426, 425), (389, 390, 422, 421), (385, 386, 418, 417), (397, 398, 430, 429), (414, 415, 447, 446), (410, 411, 443, 442), (406, 407, 439, 438), (402, 403, 435, 434), (398, 399, 431, 430), (394, 395, 427, 426), (390, 391, 423, 422), (386, 387, 419, 418), (415, 384, 416, 447), (411, 412, 444, 443), (407, 408, 440, 439), (403, 404, 436, 435), (399, 400, 432, 431), (395, 396, 428, 427), (391, 392, 424, 423), (387, 388, 420, 419), (444, 445, 477, 476), (440, 441, 473, 472), (436, 437, 469, 468), (432, 433, 465, 464), (416, 417, 449, 448), (428, 429, 461, 460), (424, 425, 457, 456), (420, 421, 453, 452), (445, 446, 478, 477), (441, 442, 474, 473), (437, 438, 470, 469), (433, 434, 466, 465), (421, 422, 454, 453), (417, 418, 450, 449), (429, 430, 462, 461), (425, 426, 458, 457), (446, 447, 479, 478), (442, 443, 475, 474), (438, 439, 471, 470), (434, 435, 467, 466), (426, 427, 459, 458), (422, 423, 455, 454), (418, 419, 451, 450), (430, 431, 463, 462), (447, 416, 448, 479), (443, 444, 476, 475), (439, 440, 472, 471), (435, 436, 468, 467), (431, 432, 464, 463), (427, 428, 460, 459), (423, 424, 456, 455), (419, 420, 452, 451), (476, 477, 509, 508), (472, 473, 505, 504), (468, 469, 501, 500), (464, 465, 497, 496), (460, 461, 493, 492), (456, 457, 489, 488), (452, 453, 485, 484), (448, 449, 481, 480), (477, 478, 510, 509), (473, 474, 506, 505), (469, 470, 502, 501), (465, 466, 498, 497), (449, 450, 482, 481), (461, 462, 494, 493), (457, 458, 490, 489), (453, 454, 486, 485), (478, 479, 511, 510), (474, 475, 507, 506), (470, 471, 503, 502), (466, 467, 499, 498), (454, 455, 487, 486), (450, 451, 483, 482), (462, 463, 495, 494), (458, 459, 491, 490), (479, 448, 480, 511), (475, 476, 508, 507), (471, 472, 504, 503), (467, 468, 500, 499), (459, 460, 492, 491), (455, 456, 488, 487), (451, 452, 484, 483), (463, 464, 496, 495), (508, 509, 541, 540), (504, 505, 537, 536), (500, 501, 533, 532), (496, 497, 529, 528), (492, 493, 525, 524), (488, 489, 521, 520), (484, 485, 517, 516), (480, 481, 513, 512), (509, 510, 542, 541), (505, 506, 538, 537), (501, 502, 534, 533), (497, 498, 530, 529), (493, 494, 526, 525), (489, 490, 522, 521), (485, 486, 518, 517), (481, 482, 514, 513), (510, 511, 543, 542), (506, 507, 539, 538), (502, 503, 535, 534), (498, 499, 531, 530), (482, 483, 515, 514), (494, 495, 527, 526), (490, 491, 523, 522), (486, 487, 519, 518), (511, 480, 512, 543), (507, 508, 540, 539), (503, 504, 536, 535), (499, 500, 532, 531), (487, 488, 520, 519), (483, 484, 516, 515), (495, 496, 528, 527), (491, 492, 524, 523), (540, 541, 573, 572), (536, 537, 569, 568), (532, 533, 565, 564), (528, 529, 561, 560), (520, 521, 553, 552), (516, 517, 549, 548), (512, 513, 545, 544), (524, 525, 557, 556), (541, 542, 574, 573), (537, 538, 570, 569), (533, 534, 566, 565), (529, 530, 562, 561), (525, 526, 558, 557), (521, 522, 554, 553), (517, 518, 550, 549), (513, 514, 546, 545), (542, 543, 575, 574), (538, 539, 571, 570), (534, 535, 567, 566), (530, 531, 563, 562), (526, 527, 559, 558), (522, 523, 555, 554), (518, 519, 551, 550), (514, 515, 547, 546), (543, 512, 544, 575), (539, 540, 572, 571), (535, 536, 568, 567), (531, 532, 564, 563), (515, 516, 548, 547), (527, 528, 560, 559), (523, 524, 556, 555), (519, 520, 552, 551), (572, 573, 605, 604), (568, 569, 601, 600), (564, 565, 597, 596), (560, 561, 593, 592), (548, 549, 581, 580), (544, 545, 577, 576), (556, 557, 589, 588), (552, 553, 585, 584), (573, 574, 606, 605), (569, 570, 602, 601), (565, 566, 598, 597), (561, 562, 594, 593), (553, 554, 586, 585), (549, 550, 582, 581), (545, 546, 578, 577), (557, 558, 590, 589), (574, 575, 607, 606), (570, 571, 603, 602), (566, 567, 599, 598), (562, 563, 595, 594), (558, 559, 591, 590), (554, 555, 587, 586), (550, 551, 583, 582), (546, 547, 579, 578), (575, 544, 576, 607), (571, 572, 604, 603), (567, 568, 600, 599), (563, 564, 596, 595), (559, 560, 592, 591), (555, 556, 588, 587), (551, 552, 584, 583), (547, 548, 580, 579), (604, 605, 637, 636), (600, 601, 633, 632), (596, 597, 629, 628), (592, 593, 625, 624), (576, 577, 609, 608), (588, 589, 621, 620), (584, 585, 617, 616), (580, 581, 613, 612), (605, 606, 638, 637), (601, 602, 634, 633), (597, 598, 630, 629), (593, 594, 626, 625), (581, 582, 614, 613), (577, 578, 610, 609), (589, 590, 622, 621), (585, 586, 618, 617), (606, 607, 639, 638), (602, 603, 635, 634), (598, 599, 631, 630), (594, 595, 627, 626), (586, 587, 619, 618), (582, 583, 615, 614), (578, 579, 611, 610), (590, 591, 623, 622), (607, 576, 608, 639), (603, 604, 636, 635), (599, 600, 632, 631), (595, 596, 628, 627), (591, 592, 624, 623), (587, 588, 620, 619), (583, 584, 616, 615), (579, 580, 612, 611), (636, 637, 669, 668), (632, 633, 665, 664), (628, 629, 661, 660), (624, 625, 657, 656), (620, 621, 653, 652), (616, 617, 649, 648), (612, 613, 645, 644), (608, 609, 641, 640), (637, 638, 670, 669), (633, 634, 666, 665), (629, 630, 662, 661), (625, 626, 658, 657), (609, 610, 642, 641), (621, 622, 654, 653), (617, 618, 650, 649), (613, 614, 646, 645), (638, 639, 671, 670), (634, 635, 667, 666), (630, 631, 663, 662), (626, 627, 659, 658), (614, 615, 647, 646), (610, 611, 643, 642), (622, 623, 655, 654), (618, 619, 651, 650), (639, 608, 640, 671), (635, 636, 668, 667), (631, 632, 664, 663), (627, 628, 660, 659), (619, 620, 652, 651), (615, 616, 648, 647), (611, 612, 644, 643), (623, 624, 656, 655), (668, 669, 701, 700), (664, 665, 697, 696), (660, 661, 693, 692), (656, 657, 689, 688), (652, 653, 685, 684), (648, 649, 681, 680), (644, 645, 677, 676), (640, 641, 673, 672), (669, 670, 702, 701), (665, 666, 698, 697), (661, 662, 694, 693), (657, 658, 690, 689), (653, 654, 686, 685), (649, 650, 682, 681), (645, 646, 678, 677), (641, 642, 674, 673), (670, 671, 703, 702), (666, 667, 699, 698), (662, 663, 695, 694), (658, 659, 691, 690), (642, 643, 675, 674), (654, 655, 687, 686), (650, 651, 683, 682), (646, 647, 679, 678), (671, 640, 672, 703), (667, 668, 700, 699), (663, 664, 696, 695), (659, 660, 692, 691), (647, 648, 680, 679), (643, 644, 676, 675), (655, 656, 688, 687), (651, 652, 684, 683), (702, 703, 735, 734), (698, 699, 731, 730), (694, 695, 727, 726), (690, 691, 723, 722), (682, 683, 715, 714), (678, 679, 711, 710), (674, 675, 707, 706), (686, 687, 719, 718), (703, 672, 704, 735), (699, 700, 732, 731), (695, 696, 728, 727), (691, 692, 724, 723), (687, 688, 720, 719), (683, 684, 716, 715), (679, 680, 712, 711), (675, 676, 708, 707), (700, 701, 733, 732), (696, 697, 729, 728), (692, 693, 725, 724), (688, 689, 721, 720), (672, 673, 705, 704), (684, 685, 717, 716), (680, 681, 713, 712), (676, 677, 709, 708), (701, 702, 734, 733), (697, 698, 730, 729), (693, 694, 726, 725), (689, 690, 722, 721), (677, 678, 710, 709), (673, 674, 706, 705), (685, 686, 718, 717), (681, 682, 714, 713), (734, 735, 767, 766), (730, 731, 763, 762), (726, 727, 759, 758), (722, 723, 755, 754), (710, 711, 743, 742), (706, 707, 739, 738), (718, 719, 751, 750), (714, 715, 747, 746), (735, 704, 736, 767), (731, 732, 764, 763), (727, 728, 760, 759), (723, 724, 756, 755), (715, 716, 748, 747), (711, 712, 744, 743), (707, 708, 740, 739), (719, 720, 752, 751), (732, 733, 765, 764), (728, 729, 761, 760), (724, 725, 757, 756), (720, 721, 753, 752), (716, 717, 749, 748), (712, 713, 745, 744), (708, 709, 741, 740), (704, 705, 737, 736), (733, 734, 766, 765), (729, 730, 762, 761), (725, 726, 758, 757), (721, 722, 754, 753), (705, 706, 738, 737), (717, 718, 750, 749), (713, 714, 746, 745), (709, 710, 742, 741), (766, 767, 799, 798), (762, 763, 795, 794), (758, 759, 791, 790), (754, 755, 787, 786), (738, 739, 771, 770), (750, 751, 783, 782), (746, 747, 779, 778), (742, 743, 775, 774), (767, 736, 768, 799), (763, 764, 796, 795), (759, 760, 792, 791), (755, 756, 788, 787), (743, 744, 776, 775), (739, 740, 772, 771), (751, 752, 784, 783), (747, 748, 780, 779), (764, 765, 797, 796), (760, 761, 793, 792), (756, 757, 789, 788), (752, 753, 785, 784), (748, 749, 781, 780), (744, 745, 777, 776), (740, 741, 773, 772), (736, 737, 769, 768), (765, 766, 798, 797), (761, 762, 794, 793), (757, 758, 790, 789), (753, 754, 786, 785), (749, 750, 782, 781), (745, 746, 778, 777), (741, 742, 774, 773), (737, 738, 770, 769), (782, 783, 815, 814), (778, 779, 811, 810), (774, 775, 807, 806), (770, 771, 803, 802), (798, 799, 831, 830), (794, 795, 827, 826), (790, 791, 823, 822), (786, 787, 819, 818), (771, 772, 804, 803), (783, 784, 816, 815), (779, 780, 812, 811), (775, 776, 808, 807), (799, 768, 800, 831), (795, 796, 828, 827), (791, 792, 824, 823), (787, 788, 820, 819), (784, 785, 817, 816), (776, 777, 809, 808), (772, 773, 805, 804), (768, 769, 801, 800), (780, 781, 813, 812), (796, 797, 829, 828), (792, 793, 825, 824), (788, 789, 821, 820), (797, 798, 830, 829), (793, 794, 826, 825), (789, 790, 822, 821), (785, 786, 818, 817), (781, 782, 814, 813), (777, 778, 810, 809), (773, 774, 806, 805), (769, 770, 802, 801), (830, 831, 863, 862), (826, 827, 859, 858), (822, 823, 855, 854), (818, 819, 851, 850), (810, 811, 843, 842), (806, 807, 839, 838), (802, 803, 835, 834), (814, 815, 847, 846), (831, 800, 832, 863), (827, 828, 860, 859), (823, 824, 856, 855), (819, 820, 852, 851), (815, 816, 848, 847), (811, 812, 844, 843), (807, 808, 840, 839), (803, 804, 836, 835), (828, 829, 861, 860), (824, 825, 857, 856), (820, 821, 853, 852), (816, 817, 849, 848), (800, 801, 833, 832), (812, 813, 845, 844), (808, 809, 841, 840), (804, 805, 837, 836), (829, 830, 862, 861), (825, 826, 858, 857), (821, 822, 854, 853), (817, 818, 850, 849), (805, 806, 838, 837), (801, 802, 834, 833), (813, 814, 846, 845), (809, 810, 842, 841), (862, 863, 895, 894), (858, 859, 891, 890), (854, 855, 887, 886), (850, 851, 883, 882), (838, 839, 871, 870), (834, 835, 867, 866), (846, 847, 879, 878), (842, 843, 875, 874), (863, 832, 864, 895), (859, 860, 892, 891), (855, 856, 888, 887), (851, 852, 884, 883), (843, 844, 876, 875), (839, 840, 872, 871), (835, 836, 868, 867), (847, 848, 880, 879), (860, 861, 893, 892), (856, 857, 889, 888), (852, 853, 885, 884), (848, 849, 881, 880), (844, 845, 877, 876), (840, 841, 873, 872), (836, 837, 869, 868), (832, 833, 865, 864), (861, 862, 894, 893), (857, 858, 890, 889), (853, 854, 886, 885), (849, 850, 882, 881), (833, 834, 866, 865), (845, 846, 878, 877), (841, 842, 874, 873), (837, 838, 870, 869), (894, 895, 927, 926), (890, 891, 923, 922), (886, 887, 919, 918), (882, 883, 915, 914), (866, 867, 899, 898), (878, 879, 911, 910), (874, 875, 907, 906), (870, 871, 903, 902), (895, 864, 896, 927), (891, 892, 924, 923), (887, 888, 920, 919), (883, 884, 916, 915), (871, 872, 904, 903), (867, 868, 900, 899), (879, 880, 912, 911), (875, 876, 908, 907), (892, 893, 925, 924), (888, 889, 921, 920), (884, 885, 917, 916), (880, 881, 913, 912), (876, 877, 909, 908), (872, 873, 905, 904), (868, 869, 901, 900), (864, 865, 897, 896), (893, 894, 926, 925), (889, 890, 922, 921), (885, 886, 918, 917), (881, 882, 914, 913), (877, 878, 910, 909), (873, 874, 906, 905), (869, 870, 902, 901), (865, 866, 898, 897), (926, 927, 959, 958), (922, 923, 955, 954), (918, 919, 951, 950), (914, 915, 947, 946), (910, 911, 943, 942), (906, 907, 939, 938), (902, 903, 935, 934), (898, 899, 931, 930), (927, 896, 928, 959), (923, 924, 956, 955), (919, 920, 952, 951), (915, 916, 948, 947), (899, 900, 932, 931), (911, 912, 944, 943), (907, 908, 940, 939), (903, 904, 936, 935), (924, 925, 957, 956), (920, 921, 953, 952), (916, 917, 949, 948), (912, 913, 945, 944), (904, 905, 937, 936), (900, 901, 933, 932), (896, 897, 929, 928), (908, 909, 941, 940), (925, 926, 958, 957), (921, 922, 954, 953), (917, 918, 950, 949), (913, 914, 946, 945), (909, 910, 942, 941), (905, 906, 938, 937), (901, 902, 934, 933), (897, 898, 930, 929), (929, 930, 931, 932, 933, 934, 935, 936, 937, 938, 939, 940, 941, 942, 943, 944, 945, 946, 947, 948, 949, 950, 951, 952, 953, 954, 955, 956, 957, 958, 959, 928), (97, 96, 127, 126, 125, 124, 123, 122, 121, 120, 119, 118, 117, 116, 115, 114, 113, 112, 111, 110, 109, 108, 107, 106, 105, 104, 103, 102, 101, 100, 99, 98)])
me_circle.polygons.foreach_set('use_smooth', [True] * 898)
me_circle.polygons.foreach_set('material_index', [0, 0, 0, 0, 0, 0, 0, 0, 0, 0, 0, 0, 0, 0, 0, 0, 0, 0, 0, 0, 0, 0, 0, 0, 0, 0, 0, 0, 0, 0, 0, 0, 0, 0, 0, 0, 0, 0, 0, 0, 0, 0, 0, 0, 0, 0, 0, 0, 0, 0, 0, 0, 0, 0, 0, 0, 0, 0, 0, 0, 0, 0, 0, 0, 0, 0, 0, 0, 0, 0, 0, 0, 0, 0, 0, 0, 0, 0, 0, 0, 0, 0, 0, 0, 0, 0, 0, 0, 0, 0, 0, 0, 0, 0, 0, 0, 0, 0, 0, 0, 0, 0, 0, 0, 0, 0, 0, 0, 0, 0, 0, 0, 0, 0, 0, 0, 0, 0, 0, 0, 0, 0, 0, 0, 0, 0, 0, 0, 0, 0, 0, 0, 0, 0, 0, 0, 0, 0, 0, 0, 0, 0, 0, 0, 0, 0, 0, 0, 0, 0, 0, 0, 0, 0, 0, 0, 0, 0, 0, 0, 0, 0, 0, 0, 0, 0, 0, 0, 0, 0, 0, 0, 0, 0, 0, 0, 0, 0, 0, 0, 0, 0, 0, 0, 0, 0, 0, 0, 0, 0, 0, 0, 0, 0, 0, 0, 0, 0, 0, 0, 0, 0, 0, 0, 0, 0, 0, 0, 0, 0, 0, 0, 0, 0, 0, 0, 0, 0, 0, 0, 0, 0, 0, 0, 0, 0, 0, 0, 0, 0, 0, 0, 0, 0, 0, 0, 0, 0, 0, 0, 0, 0, 0, 0, 0, 0, 0, 0, 0, 0, 0, 0, 0, 0, 0, 0, 0, 0, 0, 0, 0, 0, 0, 0, 0, 0, 0, 0, 0, 0, 0, 0, 0, 0, 0, 0, 0, 0, 0, 0, 0, 0, 0, 0, 0, 0, 0, 0, 0, 0, 0, 0, 0, 0, 0, 0, 0, 0, 0, 0, 0, 0, 0, 0, 0, 0, 0, 0, 0, 0, 0, 0, 0, 0, 0, 0, 0, 0, 0, 0, 0, 0, 0, 0, 0, 0, 0, 0, 0, 0, 0, 0, 0, 0, 0, 0, 0, 0, 0, 0, 0, 0, 0, 0, 0, 0, 0, 0, 0, 0, 0, 0, 0, 0, 0, 0, 0, 0, 0, 0, 0, 0, 0, 0, 0, 0, 0, 0, 0, 0, 0, 0, 0, 0, 0, 0, 0, 0, 0, 0, 0, 0, 0, 0, 0, 0, 0, 0, 0, 0, 0, 0, 0, 0, 0, 0, 0, 0, 0, 0, 0, 0, 0, 0, 0, 0, 0, 0, 0, 0, 0, 0, 0, 0, 0, 0, 0, 0, 0, 0, 0, 0, 0, 0, 0, 0, 0, 0, 0, 0, 0, 0, 0, 0, 0, 0, 0, 0, 0, 0, 0, 0, 0, 0, 0, 0, 0, 0, 0, 0, 0, 0, 0, 0, 0, 0, 0, 0, 0, 0, 0, 0, 0, 0, 0, 0, 0, 0, 0, 0, 0, 0, 0, 0, 0, 0, 0, 0, 0, 0, 1, 1, 1, 1, 1, 1, 1, 1, 1, 1, 1, 1, 1, 1, 1, 1, 1, 1, 1, 1, 1, 1, 1, 1, 1, 1, 1, 1, 1, 1, 1, 1, 0, 0, 0, 0, 0, 0, 0, 0, 0, 0, 0, 0, 0, 0, 0, 0, 0, 0, 0, 0, 0, 0, 0, 0, 0, 0, 0, 0, 0, 0, 0, 0, 1, 1, 1, 1, 1, 1, 1, 1, 1, 1, 1, 1, 1, 1, 1, 1, 1, 1, 1, 1, 1, 1, 1, 1, 1, 1, 1, 1, 1, 1, 1, 1, 0, 0, 0, 0, 0, 0, 0, 0, 0, 0, 0, 0, 0, 0, 0, 0, 0, 0, 0, 0, 0, 0, 0, 0, 0, 0, 0, 0, 0, 0, 0, 0, 0, 0, 0, 0, 0, 0, 0, 0, 0, 0, 0, 0, 0, 0, 0, 0, 0, 0, 0, 0, 0, 0, 0, 0, 0, 0, 0, 0, 0, 0, 0, 0, 0, 0, 0, 0, 0, 0, 0, 0, 0, 0, 0, 0, 0, 0, 0, 0, 0, 0, 0, 0, 0, 0, 0, 0, 0, 0, 0, 0, 0, 0, 0, 0, 0, 0, 0, 0, 0, 0, 0, 0, 0, 0, 0, 0, 0, 0, 0, 0, 0, 0, 0, 0, 0, 0, 0, 0, 0, 0, 0, 0, 0, 0, 0, 0, 0, 0, 0, 0, 0, 0, 0, 0, 0, 0, 0, 0, 0, 0, 0, 0, 0, 0, 0, 0, 0, 0, 0, 0, 0, 0, 0, 0, 0, 0, 0, 0, 0, 0, 0, 0, 0, 0, 0, 0, 0, 0, 0, 0, 0, 0, 0, 0, 0, 0, 0, 0, 0, 0, 0, 0, 0, 0, 0, 0, 0, 0, 0, 0, 0, 0, 0, 0, 0, 0, 0, 0, 0, 0, 0, 0, 0, 0, 0, 0, 0, 0, 0, 0, 0, 0, 0, 0, 0, 0, 0, 0, 0, 0, 0, 0, 0, 0, 0, 0, 0, 0, 0, 0, 0, 0, 0, 0, 0, 0, 0, 0, 0, 0, 0, 0, 0, 0, 0, 0, 0, 0, 0, 0, 0, 0, 0, 0, 0, 0, 0, 0, 0, 0, 0, 0, 0, 0, 0, 0, 0, 0, 0, 0, 0, 0, 0, 0, 0, 0, 0, 0, 0, 0, 0, 0, 0, 0, 0, 0, 0, 0, 0, 0, 0, 0, 0, 0, 0, 0, 0, 0, 0, 0, 0, 0, 0, 0, 0, 0, 0, 0, 0, 0, 0, 0, 0, 0, 0, 0, 0, 0, 0, 0])
me_circle.materials.append(mat_material_001)
me_circle.materials.append(mat_material_002)
me_circle.use_remesh_preserve_volume = False
me_circle.use_remesh_preserve_attributes = False
me_circle.use_mirror_vertex_groups = False
me_circle.update()

# ---- objects
ob_circle = bpy.data.objects.new('Circle', me_circle)

# ---- transforms, parenting, visibility, modifiers, constraints
ob_circle.location = (-3.776e-08, -0.006674, 0.2816)
ob_circle.scale = (0.3314, 0.3314, 0.3314)
ob_circle.lineart.crease_threshold = 0.0

# ---- collection membership
col_collection_1.objects.link(ob_circle)

# ---- scene / render settings (as saved in the file)
scene.frame_start = 1; scene.frame_end = 250; scene.frame_set(3)
scene.render.engine = 'CYCLES'
scene.render.resolution_percentage = 50
scene.render.dither_intensity = 0.0
scene.cycles.use_denoising = False
scene.cycles.samples = 10
scene.cycles.sampling_pattern = 'TABULATED_SOBOL'
scene.cycles.light_sampling_threshold = 0.0
scene.cycles.use_adaptive_sampling = False
scene.cycles.use_light_tree = False
scene.cycles.blur_glossy = 0.0
scene.cycles.pixel_filter_type = 'GAUSSIAN'
scene.cycles.sample_clamp_indirect = 0.0
scene.view_settings.view_transform = 'Standard'
bpy.context.view_layer.update()

# ---- added for rendering (the .blend has no active camera and no usable light): camera, sun
cam_auto = bpy.data.cameras.new('AutoCamera')
cam_auto.lens = 50.0
cam_auto.sensor_width = 36.0
cam_auto.clip_end = 1000.0
ob_auto_camera = bpy.data.objects.new('AutoCamera', cam_auto)
scene.collection.objects.link(ob_auto_camera)
ob_auto_camera.location = (5.43594, -6.53028, 4.33987)
ob_auto_camera.rotation_euler = (1.09748, -7.21219e-08, 0.694738)
scene.camera = ob_auto_camera
light_auto_sun = bpy.data.lights.new('AutoSun', 'SUN')
light_auto_sun.energy = 3.0
light_auto_sun.angle = 0.0523599
ob_auto_sun = bpy.data.objects.new('AutoSun', light_auto_sun)
scene.collection.objects.link(ob_auto_sun)
ob_auto_sun.rotation_euler = (0.872665, 0.174533, 0.523599)
bpy.context.view_layer.update()
